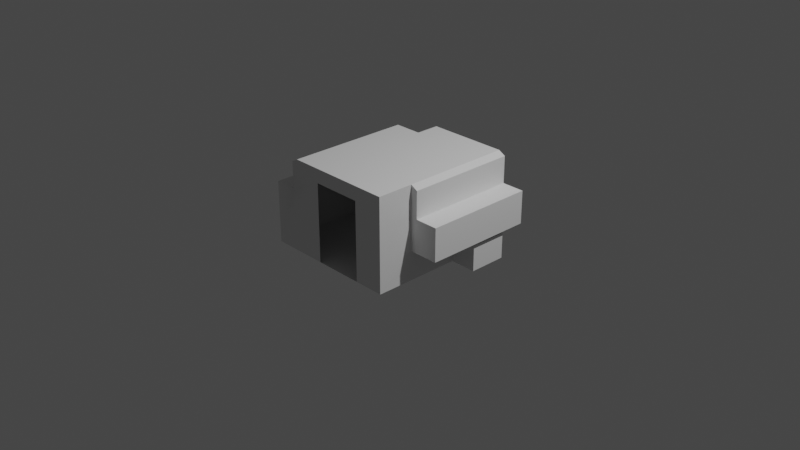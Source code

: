 # Source: Lynx_MobileLab_Internal.blend  (saved by Blender 3.1.7; exported with 4.5.12 LTS)
import bpy
from mathutils import Matrix  # noqa: F401  (used for matrix-valued properties, if any)

bpy.ops.wm.read_factory_settings(use_empty=True)
scene = bpy.context.scene
scene.name = 'Scene'

# ---- collections
col_collection = bpy.data.collections.new('Collection'); scene.collection.children.link(col_collection)
col_collider_collider = bpy.data.collections.new('collider:collider')  # instanced only; not linked into the scene

# ---- world
world_world = bpy.data.worlds.new('World'); scene.world = world_world
world_world.use_nodes = True; world_world.node_tree.nodes.clear()
_N = world_world.node_tree.nodes; _L = world_world.node_tree.links
n0 = _N.new('ShaderNodeOutputWorld'); n0.name = 'World Output'; n0.location = (300, 300)
n1 = _N.new('ShaderNodeBackground'); n1.name = 'Background'; n1.location = (10, 300)
n1.inputs[0].default_value = (0.05088, 0.05088, 0.05088, 1.0)
_L.new(n1.outputs[0], n0.inputs[0])
n0.is_active_output = True
world_world.color = (0.05088, 0.05088, 0.05088)
world_world.use_sun_shadow = False
world_world.sun_shadow_jitter_overblur = 0.0

# ---- cameras
cam_camera = bpy.data.cameras.new('Camera')
cam_camera.clip_end = 100.0
cam_camera.ortho_scale = 7.314

# ---- lights
light_light = bpy.data.lights.new('Light', 'POINT')
light_light.transmission_factor = 0.0
light_light.energy = 1000.0
light_light.shadow_soft_size = 0.1
light_light.shadow_maximum_resolution = 0.006
light_light.use_absolute_resolution = True

# ---- meshes
me_model_001 = bpy.data.meshes.new('Model.001')
me_model_001.from_pydata([(0.5964, 0.7022, -0.8068), (0.9217, -0.316, -0.8068), (0.6722, 0.3659, -0.8065), (0.6722, 0.6607, -0.8067), (0.9217, 0.3659, -0.8068), (-0.5954, 0.7022, -0.8068), (0.5964, 0.7022, 0.5451), (0.2897, 0.7022, 0.8068), (-0.5954, -0.316, -0.8068), (0.2897, -0.316, 0.8068), (-0.5954, -0.03539, 0.8065), (-0.9217, 0.005575, 0.8068), (-0.5954, 0.7022, 0.8068), (-0.9217, 0.005575, -0.4062), (-0.6712, 0.3659, 0.8065), (-0.6712, 0.3659, -0.4062), (-0.9217, 0.3659, 0.8068), (-0.6712, 0.6607, 0.8067), (-0.5954, 0.7022, -0.4062), (-0.5954, -0.03533, 0.5799), (-0.5954, 0.005578, -0.4062), (-0.5954, -0.03539, -0.4062), (-0.5954, 0.005575, 0.8068), (-0.6712, 0.6607, -0.4062), (-0.9217, 0.3659, -0.4062), (-0.5954, -0.316, 0.1685), (-0.8828, -0.03527, 0.1684), (-0.8828, -0.316, 0.1685), (-0.8828, -0.03533, 0.5799), (0.9217, -0.316, 0.5451), (0.9217, 0.3659, 0.5451), (0.6722, 0.3659, 0.5451), (0.2897, -0.316, 0.5444), (0.2897, 0.7022, 0.5444), (0.6722, 0.6607, 0.5451), (-0.5954, -0.316, 0.8068), (-0.8828, -0.316, 0.5802), (-0.5954, -0.316, 0.5802), (-0.5954, -0.03527, 0.1684), (-0.2589, -0.316, 0.8068), (0.2897, -0.316, -0.8068), (-0.2589, -0.316, -0.8068), (-0.2589, 0.5489, -0.8068), (0.2897, 0.5489, -0.8068), (0.2897, 0.5489, 0.8068), (-0.2589, 0.5489, 0.8068)], [], [(13, 24, 16, 11), (31, 30, 29, 32, 33, 6, 34), (17, 23, 18, 12), (10, 21, 20, 22), (1, 40, 41, 8, 25, 27, 36, 37, 35, 39, 9, 32, 29), (19, 28, 26, 38), (31, 34, 3, 2), (16, 24, 15, 14), (28, 19, 37, 36), (24, 13, 20, 18, 23, 15), (27, 26, 28, 36), (1, 29, 30, 4), (10, 35, 37, 19), (20, 13, 11, 22), (6, 0, 3, 34), (27, 25, 38, 26), (17, 14, 15, 23), (18, 5, 0, 6, 33, 7, 12), (9, 44, 7, 33, 32), (4, 30, 31, 2), (5, 18, 20, 21, 38, 25, 8), (42, 43, 40, 1, 4, 2, 3, 0, 5, 8, 41), (11, 16, 14, 17, 12, 7, 44, 45, 39, 35, 10, 22)])
_uv = me_model_001.uv_layers.new(name='UVMap')
_uv.uv.foreach_set('vector', [0.672, 0.2459, 0.766, 0.2459, 0.766, 0.5798, 0.672, 0.5798, 0.7811, 0.5931, 0.7861, 0.5198, 0.9864, 0.5198, 0.9864, 0.7055, 0.688, 0.7053, 0.688, 0.6108, 0.6995, 0.5931, 0.004689, 0.3246, 0.004689, 0.3246, 0.05195, 0.009229, 0.05195, 0.3246, 0.009731, 0.3485, 0.1068, 0.3485, 0.1068, 0.3602, 0.009731, 0.3602, 0.02676, 0.9942, 0.05894, 0.9942, 0.09111, 0.9942, 0.1233, 0.9942, 0.2894, 0.9942, 0.2227, 0.9942, 0.1655, 0.9723, 0.1461, 0.9942, 0.0283, 0.9723, 0.09804, 0.9723, 0.1678, 0.9723, 0.04447, 0.9723, 0.04731, 0.9723, 0.3904, 0.7849, 0.4839, 0.7849, 0.4839, 0.7849, 0.3904, 0.7849, 0.3142, 0.8153, 0.3142, 0.9332, 0.6924, 0.9332, 0.6924, 0.8153, 0.6612, 0.5961, 0.6612, 0.5961, 0.5873, 0.5961, 0.5873, 0.5961, 0.4839, 0.7849, 0.3904, 0.7849, 0.3904, 0.6936, 0.4839, 0.6935, 0.7985, 0.4218, 0.7985, 0.3289, 0.8827, 0.3289, 0.8827, 0.5085, 0.8631, 0.4978, 0.8631, 0.4262, 0.4839, 0.6935, 0.4839, 0.7849, 0.4839, 0.7849, 0.4839, 0.6935, 0.08401, 0.9589, 0.004927, 0.9589, 0.672, 0.5798, 0.672, 0.2459, 0.1488, 0.5878, 0.1487, 0.4706, 0.2433, 0.4706, 0.2434, 0.5878, 0.1068, 0.3602, 0.107, 0.453, 0.009731, 0.453, 0.009731, 0.3602, 0.004689, 0.3246, 0.004689, 0.3246, 0.05195, 0.3246, 0.05195, 0.3246, 0.4839, 0.6935, 0.3904, 0.6935, 0.3904, 0.7849, 0.4839, 0.7849, 0.3142, 0.9332, 0.3143, 0.8153, 0.6921, 0.8153, 0.6921, 0.9332, 0.2144, 0.6061, 0.06878, 0.8623, 0.003044, 0.8663, 0.298, 0.8663, 0.2978, 0.7999, 0.3543, 0.7999, 0.3543, 0.6061, 0.892, 0.7825, 0.79, 0.7825, 0.688, 0.7825, 0.688, 0.7053, 0.9864, 0.7055, 0.6612, 0.5961, 0.6612, 0.5961, 0.5873, 0.5961, 0.5873, 0.5961, 0.06878, 0.8623, 0.2144, 0.6061, 0.8827, 0.3289, 0.1068, 0.3485, 0.3904, 0.7849, 0.3904, 0.6935, 0.1233, 0.9942, 0.06899, 0.9289, 0.04195, 0.9296, 0.05894, 0.9942, 0.02676, 0.9942, 0.672, 0.2459, 0.5873, 0.5961, 0.05195, 0.3246, 0.004689, 0.3246, 0.06878, 0.8623, 0.1233, 0.9942, 0.09111, 0.9942, 0.672, 0.5798, 0.766, 0.5798, 0.5873, 0.5961, 0.3142, 0.9332, 0.05195, 0.3246, 0.3543, 0.7999, 0.2611, 0.8861, 0.2262, 0.8377, 0.09804, 0.9723, 0.0283, 0.9723, 0.1488, 0.5878, 0.009731, 0.3602])
_uv.active_render = True
_uv = me_model_001.uv_layers.new(name='UVMap2')
_uv.uv.foreach_set('vector', [0.9712, 0.3555, 0.9712, 0.4165, 0.766, 0.4165, 0.766, 0.3555, 0.5651, 0.3989, 0.5686, 0.3475, 0.7091, 0.3475, 0.7091, 0.4777, 0.4997, 0.4776, 0.4997, 0.4113, 0.5078, 0.3989, 0.8077, 0.6457, 0.5937, 0.6457, 0.6935, 0.6609, 0.8074, 0.6609, 0.766, 0.2919, 0.9712, 0.2919, 0.9712, 0.2989, 0.766, 0.2989, 0.2633, 0.9631, 0.1944, 0.9631, 0.1256, 0.9631, 0.05672, 0.9631, 0.05724, 0.791, 0.01312, 0.791, 0.01244, 0.7276, 0.05623, 0.7259, 0.05542, 0.6786, 0.134, 0.6787, 0.2125, 0.6788, 0.2126, 0.725, 0.3242, 0.7247, 0.8314, 0.5874, 0.859, 0.5874, 0.8986, 0.5874, 0.9263, 0.5874, 0.7614, 0.9374, 0.7614, 0.8883, 0.5224, 0.8883, 0.5225, 0.9374, 0.8077, 0.5517, 0.5937, 0.5517, 0.5937, 0.5967, 0.8077, 0.5967, 0.859, 0.5874, 0.8314, 0.5874, 0.8314, 0.5604, 0.859, 0.5604, 0.1563, 0.2405, 0.1563, 0.1273, 0.2589, 0.1273, 0.2589, 0.3462, 0.2351, 0.3332, 0.2351, 0.2459, 0.8986, 0.5604, 0.8986, 0.5874, 0.859, 0.5874, 0.859, 0.5604, 0.3128, 0.3861, 0.26, 0.3861, 0.26, 0.4954, 0.4766, 0.4954, 0.6676, 0.1596, 0.6676, 0.07989, 0.7319, 0.07989, 0.7319, 0.1596, 0.9712, 0.3003, 0.9712, 0.3555, 0.766, 0.3555, 0.766, 0.2989, 0.7613, 0.8728, 0.5219, 0.8728, 0.5224, 0.8883, 0.7614, 0.8883, 0.8986, 0.5604, 0.9263, 0.5604, 0.9263, 0.5874, 0.8986, 0.5874, 0.8077, 0.6457, 0.8077, 0.5967, 0.5937, 0.5967, 0.5937, 0.6457, 0.6935, 0.6609, 0.5748, 0.8693, 0.5219, 0.8728, 0.7613, 0.8728, 0.7611, 0.8186, 0.8071, 0.8183, 0.8074, 0.6609, 0.6428, 0.5317, 0.5713, 0.5317, 0.4997, 0.5317, 0.4997, 0.4776, 0.7091, 0.4777, 0.5224, 0.9823, 0.7614, 0.9823, 0.7614, 0.9374, 0.5225, 0.9374, 0.5748, 0.8693, 0.6935, 0.6609, 0.2589, 0.1273, 0.9712, 0.2919, 0.9263, 0.5874, 0.9263, 0.5604, 0.05672, 0.9631, 0.3414, 0.9168, 0.367, 0.9173, 0.1944, 0.9631, 0.2633, 0.9631, 0.4766, 0.4954, 0.5225, 0.9374, 0.5224, 0.8883, 0.5219, 0.8728, 0.5748, 0.8693, 0.05672, 0.9631, 0.1256, 0.9631, 0.766, 0.3555, 0.766, 0.4165, 0.8077, 0.5967, 0.8077, 0.6457, 0.8074, 0.6609, 0.8071, 0.8183, 0.5098, 0.7486, 0.4706, 0.7091, 0.134, 0.6787, 0.05542, 0.6786, 0.6676, 0.1596, 0.766, 0.2989])
me_model_001.use_remesh_fix_poles = True
me_model_001.use_remesh_preserve_attributes = False
me_model_001.update()
me_model_001.normals_split_custom_set([tuple(v) for v in zip(*[iter([1.0, 0.0, 0.0, 1.0, 0.0, 0.0, 1.0, 0.0, 0.0, 1.0, 0.0, 0.0, 0.001401, 0.0002239, -1.0, 0.0005489, 8.77e-05, -1.0, 0.001401, 0.0002239, -1.0, 0.001217, -0.002982, -1.0, 0.001401, 0.0002239, -1.0, 0.002506, 0.004589, -1.0, 0.001401, 0.0002239, -1.0, 0.4796, -0.8775, 0.0, 0.4796, -0.8775, 0.0, 0.4796, -0.8775, 0.0, 0.4796, -0.8775, 0.0, 0.9947, 0.1031, 0.003473, 0.9953, 0.09663, 0.003267, 0.9947, 0.1032, 0.003552, 0.9953, 0.09668, 0.003321, -0.0001863, 1.0, -0.0006454, -0.0003128, 1.0, -0.0003638, -0.0003128, 1.0, -0.0003638, 7.948e-08, 1.0, -6.269e-07, 7.948e-08, 1.0, -6.269e-07, 7.948e-08, 1.0, -6.269e-07, 7.948e-08, 1.0, -6.269e-07, 7.948e-08, 1.0, -6.269e-07, 7.948e-08, 1.0, -6.269e-07, 7.948e-08, 1.0, -6.269e-07, 0.001254, 1.0, -0.0007043, 0.0004809, 1.0, -0.004192, -0.009528, 1.0, 0.002201, 0.0009108, -1.0, -0.0001458, 0.0, -1.0, -0.0001458, 0.0, -1.0, -0.0001458, 0.0, -1.0, -0.0001458, -1.0, -2.292e-07, 0.0, -1.0, -2.292e-07, 0.0, -1.0, -2.292e-07, 0.0, -1.0, -2.292e-07, 0.0, 0.0, -1.0, 0.0, 0.0, -1.0, 0.0, 0.5045, -0.8634, 2.421e-05, 0.5045, -0.8634, -3.802e-06, 4.372e-08, 5.918e-05, -1.0, -4.351e-08, 5.918e-05, -1.0, -2.899e-07, -0.006892, -1.0, 2.885e-07, -0.006892, -1.0, 1.579e-07, 0.0, 1.0, 1.579e-07, 0.0, 1.0, 1.579e-07, 0.0, 1.0, 1.579e-07, 0.0, 1.0, 1.579e-07, 0.0, 1.0, 1.579e-07, 0.0, 1.0, 1.0, -2.481e-08, 0.0, 1.0, -2.481e-08, 0.0, 1.0, -2.481e-08, 0.0, 1.0, -2.481e-08, 0.0, -1.0, 0.0, -2.204e-08, -1.0, 0.0, -2.204e-08, -1.0, 0.0, -2.204e-08, -1.0, 0.0, -2.204e-08, 1.0, -6.203e-08, 0.0, 1.0, -6.203e-08, 0.0, 1.0, -6.203e-08, 0.0, 1.0, -6.203e-08, 0.0, -4.597e-06, 1.0, 1.236e-06, -4.597e-06, 1.0, 1.236e-06, -4.597e-06, 1.0, 1.236e-06, -4.597e-06, 1.0, 1.236e-06, -0.4796, -0.8775, 0.0, -0.4796, -0.8775, 0.0, -0.4796, -0.8775, 0.0, -0.4796, -0.8775, 0.0, -1.299e-10, 0.003396, 1.0, 0.0, 0.003396, 1.0, 0.0, 0.0004239, 1.0, 0.0, 0.0004239, 1.0, 1.0, 0.0, 0.0, 1.0, 0.0, 0.0, 1.0, 0.0, 0.0, 1.0, 0.0, 0.0, 0.0, -1.0, 3.235e-08, 0.0, -1.0, 3.235e-08, 0.0, -1.0, 3.235e-08, 0.0, -1.0, 3.235e-08, 0.0, -1.0, 3.235e-08, 0.0, -1.0, 3.235e-08, 0.0, -1.0, 3.235e-08, -1.0, 0.0, 0.0, -1.0, 0.0, 0.0, -1.0, 0.0, 0.0, -1.0, 0.0, 0.0, -1.0, 0.0, 0.0, 0.0, -1.0, 0.0, 0.0, -1.0, 0.0, -0.5045, -0.8634, -2.421e-05, -0.5045, -0.8634, 4.681e-06, 1.0, -1.362e-06, 5.725e-07, 1.0, -1.362e-06, 5.725e-07, 1.0, -1.362e-06, 5.725e-07, 0.9953, -0.009767, 0.09619, 1.0, -1.362e-06, 5.725e-07, 1.0, -1.365e-06, -0.002972, 1.0, -1.362e-06, 5.725e-07, -5.757e-05, -4.008e-05, 1.0, -5.757e-05, -4.008e-05, 1.0, 2.804e-05, -0.0005118, 1.0, 0.000408, 7.424e-05, 1.0, -5.757e-05, -4.008e-05, 1.0, 0.437, 0.2524, 0.8633, -5.757e-05, -4.008e-05, 1.0, -5.757e-05, -4.008e-05, 1.0, -5.757e-05, -4.008e-05, 1.0, -5.757e-05, -4.008e-05, 1.0, 0.0007637, 0.0002248, 1.0, 0.0001637, -7.004e-05, -1.0, 0.0001637, -7.004e-05, -1.0, -0.437, 0.2524, -0.8633, 0.0001637, -7.004e-05, -1.0, 0.0001637, -7.004e-05, -1.0, 0.0001637, -7.004e-05, -1.0, 0.0001637, -7.004e-05, -1.0, 0.0001637, -7.004e-05, -1.0, 0.0001637, -7.004e-05, -1.0, 0.0001637, -7.004e-05, -1.0, 0.0001637, -7.004e-05, -1.0, -0.04899, -0.08319, -0.9953])] * 3)])
me_collider = bpy.data.meshes.new('collider')
me_collider.from_pydata([(0.5704, -0.3194, -0.8068), (0.5704, -0.3194, 0.2235), (0.5704, 0.005575, 0.2235), (0.5704, 0.005575, -0.8068), (0.9219, 0.005575, -0.8068), (0.9219, 0.005575, 0.2235), (0.9219, -0.3194, 0.2235), (0.9219, -0.3194, -0.8068)], [(0, 1), (1, 2), (2, 3), (3, 4), (4, 5), (5, 6), (6, 7), (7, 0), (6, 1), (5, 2), (7, 4), (3, 0)], [])
me_collider.use_remesh_fix_poles = True
me_collider.use_remesh_preserve_attributes = False
me_collider.update()

# ---- objects
ob_light = bpy.data.objects.new('Light', light_light)
ob_camera = bpy.data.objects.new('Camera', cam_camera)
ob_shellcollider = bpy.data.objects.new('shellCollider', me_model_001)
ob_collider = bpy.data.objects.new('collider', None)
ob_freeiva = bpy.data.objects.new('FreeIva', None)
ob_mesh_collider = bpy.data.objects.new('mesh:collider', me_collider)

# ---- transforms, parenting, visibility, modifiers, constraints
ob_light.location = (4.076, 1.005, 5.904)
ob_light.rotation_euler = (0.6503, 0.05522, 1.866)
ob_light.lock_rotations_4d = False
ob_light.empty_display_type = 'ARROWS'
ob_light.color = (0.0, 0.0, 0.0, 0.0)
ob_light.lineart.crease_threshold = 0.0
ob_camera.location = (7.359, -6.926, 4.958)
ob_camera.rotation_euler = (1.109, 0.0, 0.8149)
ob_camera.lock_rotations_4d = False
ob_camera.empty_display_type = 'ARROWS'
ob_camera.color = (0.0, 0.0, 0.0, 0.0)
ob_camera.display_type = 'WIRE'
ob_camera.lineart.crease_threshold = 0.0
ob_shellcollider.parent = ob_freeiva
ob_shellcollider.location = (0.0, 0.0, 0.0)
ob_shellcollider.rotation_mode = 'QUATERNION'
ob_shellcollider.rotation_quaternion = (9.416e-08, 9.416e-08, -0.7071, -0.7071)
ob_collider.parent = ob_shellcollider
ob_collider.location = (0.0, 0.0, 0.0)
ob_collider.empty_display_type = 'ARROWS'
ob_collider.empty_display_size = 0.3
ob_collider.instance_type = 'COLLECTION'
ob_freeiva.location = (0.0, 0.0, 0.0)
ob_mesh_collider.location = (0.0, 0.0, 0.0)
ob_collider.instance_collection = col_collider_collider

# ---- collection membership
col_collection.objects.link(ob_light)
col_collection.objects.link(ob_camera)
col_collection.objects.link(ob_shellcollider)
col_collection.objects.link(ob_collider)
col_collection.objects.link(ob_freeiva)
col_collider_collider.objects.link(ob_mesh_collider)

# ---- scene / render settings (as saved in the file)
scene.camera = ob_camera
scene.frame_start = 1; scene.frame_end = 250; scene.frame_set(1)
scene.render.engine = 'BLENDER_EEVEE_NEXT'
scene.cycles.sampling_pattern = 'TABULATED_SOBOL'
scene.cycles.use_light_tree = False
scene.view_settings.view_transform = 'Filmic'
bpy.context.view_layer.update()
